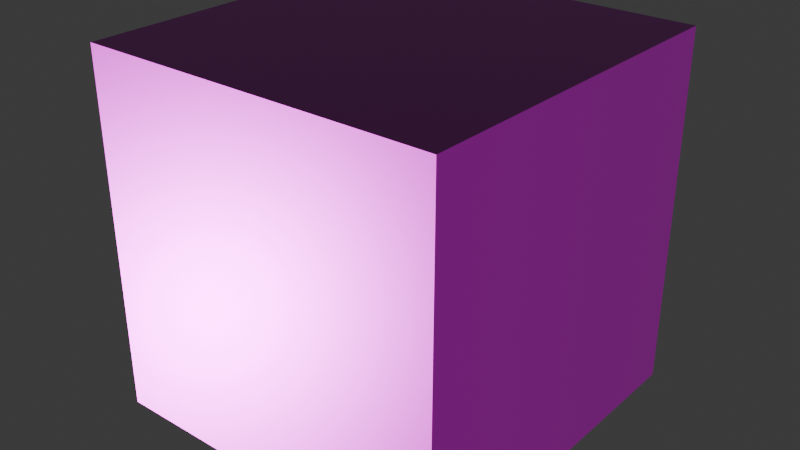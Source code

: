 # Source: fabric.blend  (saved by Blender 5.0.119; exported with 4.5.12 LTS)
import bpy
from mathutils import Matrix  # noqa: F401  (used for matrix-valued properties, if any)

bpy.ops.wm.read_factory_settings(use_empty=True)
scene = bpy.context.scene
scene.name = 'Scene'

# ---- collections
col_collection = bpy.data.collections.new('Collection'); scene.collection.children.link(col_collection)

# ---- images (referenced by path relative to the original .blend; pixels are not part of the script)
import os
ASSET_DIR = os.environ.get("B2B_ASSET_DIR", "")  # directory of the original .blend (textures are referenced by path, not embedded)
HERE = os.path.dirname(os.path.abspath(__file__))  # packed textures are extracted next to this script under _unpacked/

def load_image(name, relpath, width, height, colorspace="sRGB"):
    """Load a texture the original file referenced (path relative to the .blend, or extracted next to this script)."""
    p = next((c for c in (os.path.join(HERE, relpath), os.path.join(ASSET_DIR, relpath)) if relpath and os.path.exists(c)), "")
    if p:
        img = bpy.data.images.load(p, check_existing=True)
        img.name = name
    else:  # same state as the original file: an image datablock whose file is absent (Cycles renders it pink)
        img = bpy.data.images.new(name, width, height)
        img.source = "FILE"
        img.filepath = "//" + (relpath or name)
    img.colorspace_settings.name = colorspace
    return img
img_substance_graph_basecolor_png = load_image('Substance_graph_basecolor.png', 'SD/Substance_graph_basecolor.png', 1024, 1024, 'sRGB')
img_substance_graph_metallic_png = load_image('Substance_graph_metallic.png', 'SD/Substance_graph_metallic.png', 1024, 1024, 'Non-Color')
img_substance_graph_roughness_png = load_image('Substance_graph_roughness.png', 'SD/Substance_graph_roughness.png', 1024, 1024, 'Non-Color')
img_substance_graph_normal_png = load_image('Substance_graph_normal.png', 'SD/Substance_graph_normal.png', 1024, 1024, 'Non-Color')
img_substance_graph_ambientocclusion_png = load_image('Substance_graph_ambientOcclusion.png', 'SD/Substance_graph_ambientOcclusion.png', 1024, 1024, 'Non-Color')

# ---- materials (node trees are filled in below, after node groups)
mat_x = bpy.data.materials.new('材质')

# ---- material node trees
mat_x.use_nodes = True; mat_x.node_tree.nodes.clear()
_N = mat_x.node_tree.nodes; _L = mat_x.node_tree.links
n0 = _N.new('ShaderNodeBsdfPrincipled'); n0.name = '原理化 BSDF'; n0.location = (-200, 100)
n1 = _N.new('ShaderNodeOutputMaterial'); n1.name = '材质输出'; n1.location = (200, 100)
n2 = _N.new('ShaderNodeTexImage'); n2.name = '图像纹理'; n2.location = (84, -316)
n2.label = 'Base Color'
n2.image = img_substance_graph_basecolor_png
n3 = _N.new('ShaderNodeTexImage'); n3.name = '图像纹理.001'; n3.location = (84, -596)
n3.label = 'Metallic'
n3.image = img_substance_graph_metallic_png
n4 = _N.new('ShaderNodeTexImage'); n4.name = '图像纹理.002'; n4.location = (84, -876)
n4.label = 'Roughness'
n4.image = img_substance_graph_roughness_png
n5 = _N.new('ShaderNodeTexImage'); n5.name = '图像纹理.003'; n5.location = (84, -1156)
n5.label = 'Normal'
n5.image = img_substance_graph_normal_png
n6 = _N.new('ShaderNodeNormalMap'); n6.name = '法线贴图'; n6.location = (-450, -820)
n7 = _N.new('ShaderNodeTexImage'); n7.name = '图像纹理.004'; n7.location = (84, -36)
n7.label = 'Ambient Occlusion'
n7.image = img_substance_graph_ambientocclusion_png
n8 = _N.new('ShaderNodeMapping'); n8.name = '映射'; n8.location = (229, -36)
n8.inputs[3].default_value = (5.0, 5.0, 5.0)
n9 = _N.new('NodeReroute'); n9.name = '转接点'; n9.location = (34, -672)
n9.width = 14
n9.socket_idname = 'NodeSocketVector'
n10 = _N.new('ShaderNodeTexCoord'); n10.name = '纹理坐标'; n10.location = (29, -36)
n11 = _N.new('NodeFrame'); n11.name = '帧'; n11.location = (-1479, 136)
n11.label = 'Mapping'
n11.width = 398
n12 = _N.new('NodeFrame'); n12.name = '帧.001'; n12.location = (-834, 336)
n12.label = 'Textures'
n12.width = 353
n2.parent = n12
n3.parent = n12
n4.parent = n12
n5.parent = n12
n7.parent = n12
n8.parent = n11
n9.parent = n12
n10.parent = n11
_L.new(n0.outputs[0], n1.inputs[0])
_L.new(n2.outputs[0], n0.inputs[0])
_L.new(n3.outputs[0], n0.inputs[1])
_L.new(n4.outputs[0], n0.inputs[2])
_L.new(n5.outputs[0], n6.inputs[1])
_L.new(n6.outputs[0], n0.inputs[5])
_L.new(n9.outputs[0], n7.inputs[0])
_L.new(n9.outputs[0], n2.inputs[0])
_L.new(n9.outputs[0], n3.inputs[0])
_L.new(n9.outputs[0], n4.inputs[0])
_L.new(n9.outputs[0], n5.inputs[0])
_L.new(n8.outputs[0], n9.inputs[0])
_L.new(n10.outputs[2], n8.inputs[0])
n1.is_active_output = True

# ---- world
world_world = bpy.data.worlds.new('World'); scene.world = world_world
world_world.use_nodes = True; world_world.node_tree.nodes.clear()
_N = world_world.node_tree.nodes; _L = world_world.node_tree.links
n0 = _N.new('ShaderNodeOutputWorld'); n0.name = 'World Output'; n0.location = (200, 100)
n1 = _N.new('ShaderNodeBackground'); n1.name = 'Background'; n1.location = (-200, 100)
n1.inputs[0].default_value = (0.05088, 0.05088, 0.05088, 1.0)
_L.new(n1.outputs[0], n0.inputs[0])
n0.is_active_output = True
world_world.color = (0.05088, 0.05088, 0.05088)
world_world.sun_shadow_jitter_overblur = 0.0

# ---- meshes
me_x = bpy.data.meshes.new('立方体')
me_x.from_pydata([(-1.0, -1.0, -1.0), (-1.0, -1.0, 1.0), (-1.0, 1.0, -1.0), (-1.0, 1.0, 1.0), (1.0, -1.0, -1.0), (1.0, -1.0, 1.0), (1.0, 1.0, -1.0), (1.0, 1.0, 1.0)], [], [(0, 1, 3, 2), (2, 3, 7, 6), (6, 7, 5, 4), (4, 5, 1, 0), (2, 6, 4, 0), (7, 3, 1, 5)])
_uv = me_x.uv_layers.new(name='UV贴图')
_uv.uv.foreach_set('vector', [0.375, 0.0, 0.625, 0.0, 0.625, 0.25, 0.375, 0.25, 0.375, 0.25, 0.625, 0.25, 0.625, 0.5, 0.375, 0.5, 0.375, 0.5, 0.625, 0.5, 0.625, 0.75, 0.375, 0.75, 0.375, 0.75, 0.625, 0.75, 0.625, 1.0, 0.375, 1.0, 0.125, 0.5, 0.375, 0.5, 0.375, 0.75, 0.125, 0.75, 0.625, 0.5, 0.875, 0.5, 0.875, 0.75, 0.625, 0.75])
me_x.materials.append(mat_x)
me_x.update()

# ---- objects
ob_x = bpy.data.objects.new('立方体', me_x)

# ---- transforms, parenting, visibility, modifiers, constraints
ob_x.location = (0.0, 0.0, 0.0)

# ---- collection membership
col_collection.objects.link(ob_x)

# ---- scene / render settings (as saved in the file)
scene.frame_start = 1; scene.frame_end = 250; scene.frame_set(1)
scene.render.engine = 'BLENDER_EEVEE_NEXT'
scene.render.bake_bias = 0.0
scene.render.bake_samples = 0
scene.cycles.sampling_pattern = 'TABULATED_SOBOL'
scene.eevee.use_volume_custom_range = False
bpy.context.view_layer.update()

# ---- added for rendering (the .blend has no active camera and no usable light): camera, sun
cam_auto = bpy.data.cameras.new('AutoCamera')
cam_auto.lens = 50.0
cam_auto.sensor_width = 36.0
cam_auto.clip_end = 1000.0
ob_auto_camera = bpy.data.objects.new('AutoCamera', cam_auto)
scene.collection.objects.link(ob_auto_camera)
ob_auto_camera.location = (3.20507, -3.84609, 2.56406)
ob_auto_camera.rotation_euler = (1.09748, -7.21219e-08, 0.694738)
scene.camera = ob_auto_camera
light_auto_sun = bpy.data.lights.new('AutoSun', 'SUN')
light_auto_sun.energy = 3.0
light_auto_sun.angle = 0.0523599
ob_auto_sun = bpy.data.objects.new('AutoSun', light_auto_sun)
scene.collection.objects.link(ob_auto_sun)
ob_auto_sun.rotation_euler = (0.872665, 0.174533, 0.523599)
bpy.context.view_layer.update()
